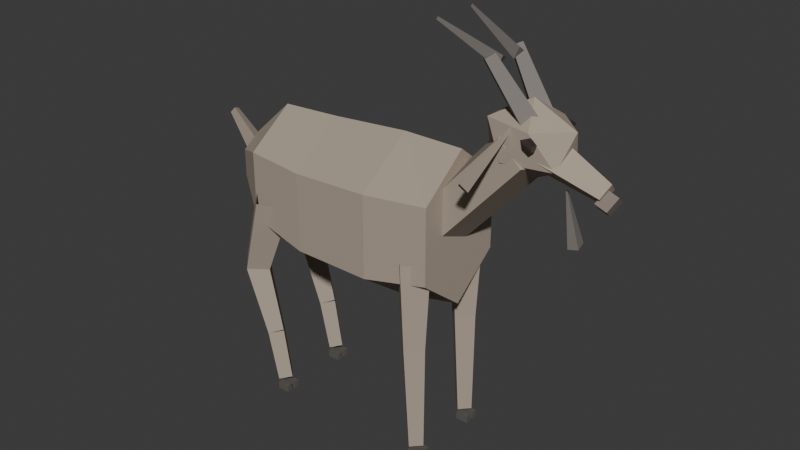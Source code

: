 # Source: Cabra.blend  (saved by Blender 5.2.45; exported with 4.5.12 LTS)
import bpy
from mathutils import Matrix  # noqa: F401  (used for matrix-valued properties, if any)

bpy.ops.wm.read_factory_settings(use_empty=True)
scene = bpy.context.scene
scene.name = 'Scene'

# ---- collections
col_collection = bpy.data.collections.new('Collection'); scene.collection.children.link(col_collection)

# ---- materials (node trees are filled in below, after node groups)
mat_mat_cabrapardo = bpy.data.materials.new('Mat_CabraPardo')
mat_mat_cabracasco = bpy.data.materials.new('Mat_CabraCasco')
mat_mat_cabramorro = bpy.data.materials.new('Mat_CabraMorro')
mat_mat_cabracuerno = bpy.data.materials.new('Mat_CabraCuerno')
mat_mat_cabraojonegro = bpy.data.materials.new('Mat_CabraOjoNegro')

# ---- material node trees
mat_mat_cabrapardo.use_nodes = True; mat_mat_cabrapardo.node_tree.nodes.clear()
_N = mat_mat_cabrapardo.node_tree.nodes; _L = mat_mat_cabrapardo.node_tree.links
n0 = _N.new('ShaderNodeBsdfPrincipled'); n0.name = 'Principled BSDF'; n0.location = (-200, 100)
n0.inputs[0].default_value = (0.42, 0.35, 0.28, 1.0)
n0.inputs[2].default_value = 0.9
n0.inputs[10].default_value = 0.005
n0.inputs[13].default_value = 0.2
n1 = _N.new('ShaderNodeOutputMaterial'); n1.name = 'Material Output'; n1.location = (200, 100)
_L.new(n0.outputs[0], n1.inputs[0])
n1.is_active_output = True
mat_mat_cabracasco.use_nodes = True; mat_mat_cabracasco.node_tree.nodes.clear()
_N = mat_mat_cabracasco.node_tree.nodes; _L = mat_mat_cabracasco.node_tree.links
n0 = _N.new('ShaderNodeBsdfPrincipled'); n0.name = 'Principled BSDF'; n0.location = (-200, 100)
n0.inputs[0].default_value = (0.12, 0.11, 0.1, 1.0)
n0.inputs[2].default_value = 0.8
n0.inputs[10].default_value = 0.005
n0.inputs[13].default_value = 0.2
n1 = _N.new('ShaderNodeOutputMaterial'); n1.name = 'Material Output'; n1.location = (200, 100)
_L.new(n0.outputs[0], n1.inputs[0])
n1.is_active_output = True
mat_mat_cabramorro.use_nodes = True; mat_mat_cabramorro.node_tree.nodes.clear()
_N = mat_mat_cabramorro.node_tree.nodes; _L = mat_mat_cabramorro.node_tree.links
n0 = _N.new('ShaderNodeBsdfPrincipled'); n0.name = 'Principled BSDF'; n0.location = (-200, 100)
n0.inputs[0].default_value = (0.25, 0.2, 0.18, 1.0)
n0.inputs[2].default_value = 0.85
n0.inputs[10].default_value = 0.005
n0.inputs[13].default_value = 0.2
n1 = _N.new('ShaderNodeOutputMaterial'); n1.name = 'Material Output'; n1.location = (200, 100)
_L.new(n0.outputs[0], n1.inputs[0])
n1.is_active_output = True
mat_mat_cabracuerno.use_nodes = True; mat_mat_cabracuerno.node_tree.nodes.clear()
_N = mat_mat_cabracuerno.node_tree.nodes; _L = mat_mat_cabracuerno.node_tree.links
n0 = _N.new('ShaderNodeBsdfPrincipled'); n0.name = 'Principled BSDF'; n0.location = (-200, 100)
n0.inputs[0].default_value = (0.22, 0.2, 0.18, 1.0)
n0.inputs[2].default_value = 0.75
n0.inputs[10].default_value = 0.005
n0.inputs[13].default_value = 0.2
n1 = _N.new('ShaderNodeOutputMaterial'); n1.name = 'Material Output'; n1.location = (200, 100)
_L.new(n0.outputs[0], n1.inputs[0])
n1.is_active_output = True
mat_mat_cabraojonegro.use_nodes = True; mat_mat_cabraojonegro.node_tree.nodes.clear()
_N = mat_mat_cabraojonegro.node_tree.nodes; _L = mat_mat_cabraojonegro.node_tree.links
n0 = _N.new('ShaderNodeBsdfPrincipled'); n0.name = 'Principled BSDF'; n0.location = (-200, 100)
n0.inputs[0].default_value = (0.04, 0.03, 0.03, 1.0)
n0.inputs[2].default_value = 0.15
n0.inputs[10].default_value = 0.005
n0.inputs[13].default_value = 0.85
n1 = _N.new('ShaderNodeOutputMaterial'); n1.name = 'Material Output'; n1.location = (200, 100)
_L.new(n0.outputs[0], n1.inputs[0])
n1.is_active_output = True

# ---- world
world_world = bpy.data.worlds.new('World'); scene.world = world_world
world_world.use_nodes = True; world_world.node_tree.nodes.clear()
_N = world_world.node_tree.nodes; _L = world_world.node_tree.links
n0 = _N.new('ShaderNodeOutputWorld'); n0.name = 'World Output'; n0.location = (200, 100)
n1 = _N.new('ShaderNodeBackground'); n1.name = 'Background'; n1.location = (-200, 100)
n1.inputs[0].default_value = (0.05088, 0.05088, 0.05088, 1.0)
_L.new(n1.outputs[0], n0.inputs[0])
n0.is_active_output = True
world_world.color = (0.05088, 0.05088, 0.05088)
world_world.sun_shadow_jitter_overblur = 0.0

# ---- meshes
me_mesh_cuerpocabra = bpy.data.meshes.new('Mesh_CuerpoCabra')
me_mesh_cuerpocabra.from_pydata([(0.3, 0.0, 0.9), (0.3, 0.1386, 0.79), (0.3, 0.1386, 0.57), (0.3, 1.959e-17, 0.46), (0.3, -0.1386, 0.57), (0.3, -0.1386, 0.79), (0.12, 0.0, 0.9), (0.12, 0.1645, 0.78), (0.12, 0.1645, 0.54), (0.12, 2.327e-17, 0.42), (0.12, -0.1645, 0.54), (0.12, -0.1645, 0.78), (-0.12, 0.0, 0.88), (-0.12, 0.1559, 0.765), (-0.12, 0.1559, 0.535), (-0.12, 2.204e-17, 0.42), (-0.12, -0.1559, 0.535), (-0.12, -0.1559, 0.765), (-0.3, 0.0, 0.87), (-0.3, 0.1386, 0.77), (-0.3, 0.1386, 0.57), (-0.3, 1.959e-17, 0.47), (-0.3, -0.1386, 0.57), (-0.3, -0.1386, 0.77), (-0.42, 0.0, 0.76), (-0.42, 0.06062, 0.72), (-0.42, 0.06062, 0.64), (-0.42, 8.573e-18, 0.6), (-0.42, -0.06062, 0.64), (-0.42, -0.06062, 0.72), (0.24, 0.055, 0.62), (0.24, 0.07, 0.36), (0.185, 0.11, 0.62), (0.2, 0.11, 0.36), (0.24, 0.165, 0.62), (0.24, 0.15, 0.36), (0.295, 0.11, 0.62), (0.28, 0.11, 0.36), (0.24, 0.07, 0.36), (0.25, 0.082, 0.05), (0.2, 0.11, 0.3587), (0.222, 0.11, 0.0491), (0.24, 0.15, 0.36), (0.25, 0.138, 0.05), (0.28, 0.11, 0.3613), (0.278, 0.11, 0.0509), (0.24, -0.165, 0.62), (0.24, -0.15, 0.36), (0.185, -0.11, 0.62), (0.2, -0.11, 0.36), (0.24, -0.055, 0.62), (0.24, -0.07, 0.36), (0.295, -0.11, 0.62), (0.28, -0.11, 0.36), (0.24, -0.15, 0.36), (0.25, -0.138, 0.05), (0.2, -0.11, 0.3587), (0.222, -0.11, 0.0491), (0.24, -0.07, 0.36), (0.25, -0.082, 0.05), (0.28, -0.11, 0.3613), (0.278, -0.11, 0.0509), (-0.26, 0.045, 0.64), (-0.34, 0.065, 0.4), (-0.3217, 0.11, 0.6606), (-0.3827, 0.11, 0.4142), (-0.26, 0.175, 0.64), (-0.34, 0.155, 0.4), (-0.1983, 0.11, 0.6194), (-0.2973, 0.11, 0.3858), (-0.34, 0.065, 0.4), (-0.28, 0.078, 0.2), (-0.3831, 0.11, 0.3871), (-0.3107, 0.11, 0.1908), (-0.34, 0.155, 0.4), (-0.28, 0.142, 0.2), (-0.2969, 0.11, 0.4129), (-0.2493, 0.11, 0.2092), (-0.28, 0.078, 0.2), (-0.25, 0.082, 0.05), (-0.3114, 0.11, 0.1937), (-0.2775, 0.11, 0.04451), (-0.28, 0.142, 0.2), (-0.25, 0.138, 0.05), (-0.2486, 0.11, 0.2063), (-0.2225, 0.11, 0.05549), (-0.26, -0.175, 0.64), (-0.34, -0.155, 0.4), (-0.3217, -0.11, 0.6606), (-0.3827, -0.11, 0.4142), (-0.26, -0.045, 0.64), (-0.34, -0.065, 0.4), (-0.1983, -0.11, 0.6194), (-0.2973, -0.11, 0.3858), (-0.34, -0.155, 0.4), (-0.28, -0.142, 0.2), (-0.3831, -0.11, 0.3871), (-0.3107, -0.11, 0.1908), (-0.34, -0.065, 0.4), (-0.28, -0.078, 0.2), (-0.2969, -0.11, 0.4129), (-0.2493, -0.11, 0.2092), (-0.28, -0.142, 0.2), (-0.25, -0.138, 0.05), (-0.3114, -0.11, 0.1937), (-0.2775, -0.11, 0.04451), (-0.28, -0.078, 0.2), (-0.25, -0.082, 0.05), (-0.2486, -0.11, 0.2063), (-0.2225, -0.11, 0.05549), (-0.42, 0.035, 0.7), (-0.52, 0.015, 0.8), (-0.4414, -0.0175, 0.6786), (-0.5292, -0.0075, 0.7908), (-0.3986, -0.0175, 0.7214), (-0.5108, -0.0075, 0.8092), (0.241, 0.116, 0.011), (0.241, 0.116, 0.033), (0.241, 0.132, 0.011), (0.241, 0.132, 0.033), (0.279, 0.116, 0.011), (0.279, 0.116, 0.033), (0.279, 0.132, 0.011), (0.279, 0.132, 0.033), (0.241, 0.088, 0.011), (0.241, 0.088, 0.033), (0.241, 0.104, 0.011), (0.241, 0.104, 0.033), (0.279, 0.088, 0.011), (0.279, 0.088, 0.033), (0.279, 0.104, 0.011), (0.279, 0.104, 0.033), (0.241, -0.104, 0.011), (0.241, -0.104, 0.033), (0.241, -0.088, 0.011), (0.241, -0.088, 0.033), (0.279, -0.104, 0.011), (0.279, -0.104, 0.033), (0.279, -0.088, 0.011), (0.279, -0.088, 0.033), (0.241, -0.132, 0.011), (0.241, -0.132, 0.033), (0.241, -0.116, 0.011), (0.241, -0.116, 0.033), (0.279, -0.132, 0.011), (0.279, -0.132, 0.033), (0.279, -0.116, 0.011), (0.279, -0.116, 0.033), (-0.259, 0.116, 0.011), (-0.259, 0.116, 0.033), (-0.259, 0.132, 0.011), (-0.259, 0.132, 0.033), (-0.221, 0.116, 0.011), (-0.221, 0.116, 0.033), (-0.221, 0.132, 0.011), (-0.221, 0.132, 0.033), (-0.259, 0.088, 0.011), (-0.259, 0.088, 0.033), (-0.259, 0.104, 0.011), (-0.259, 0.104, 0.033), (-0.221, 0.088, 0.011), (-0.221, 0.088, 0.033), (-0.221, 0.104, 0.011), (-0.221, 0.104, 0.033), (-0.259, -0.104, 0.011), (-0.259, -0.104, 0.033), (-0.259, -0.088, 0.011), (-0.259, -0.088, 0.033), (-0.221, -0.104, 0.011), (-0.221, -0.104, 0.033), (-0.221, -0.088, 0.011), (-0.221, -0.088, 0.033), (-0.259, -0.132, 0.011), (-0.259, -0.132, 0.033), (-0.259, -0.116, 0.011), (-0.259, -0.116, 0.033), (-0.221, -0.132, 0.011), (-0.221, -0.132, 0.033), (-0.221, -0.116, 0.011), (-0.221, -0.116, 0.033), (0.2329, 0.09, 0.6788), (0.4871, 0.09, 0.9612), (0.2859, 0.02781, 0.6311), (0.5401, 0.02781, 0.9135), (0.2656, -0.07281, 0.6493), (0.5199, -0.07281, 0.9317), (0.2001, -0.07281, 0.7083), (0.4544, -0.07281, 0.9907), (0.1799, 0.02781, 0.7265), (0.4341, 0.02781, 1.009), (0.5, 0.0, 0.878), (0.5955, -0.04731, 0.9344), (0.4635, -0.07656, 0.9344), (0.3819, 0.0, 0.9344), (0.4635, 0.07656, 0.9344), (0.5955, 0.04731, 0.9344), (0.5365, -0.07656, 1.026), (0.4045, -0.04731, 1.026), (0.4045, 0.04731, 1.026), (0.5365, 0.07656, 1.026), (0.6181, 0.0, 1.026), (0.5, 0.0, 1.082), (0.5354, 0.06375, 0.9608), (0.7046, 0.034, 0.8992), (0.5162, 0.0, 0.9079), (0.6943, 0.0, 0.871), (0.5354, -0.06375, 0.9608), (0.7046, -0.034, 0.8992), (0.5547, 0.0, 1.014), (0.7148, 0.0, 0.9274), (0.6936, 0.035, 0.886), (0.7264, 0.035, 0.874), (0.684, 0.0, 0.8597), (0.7169, 0.0, 0.8477), (0.6936, -0.035, 0.886), (0.7264, -0.035, 0.874), (0.7031, 0.0, 0.9123), (0.736, 0.0, 0.9003), (0.6381, 0.0315, 0.7424), (0.6019, 0.0045, 0.8776), (0.6528, -0.01575, 0.7463), (0.604, -0.00225, 0.8782), (0.6235, -0.01575, 0.7385), (0.5998, -0.00225, 0.8771), (0.5381, 0.08371, 1.016), (0.5419, 0.07229, 1.016), (0.56, 0.09082, 1.005), (0.5637, 0.07941, 1.005), (0.5517, 0.0881, 0.9867), (0.5554, 0.07669, 0.9867), (0.5246, 0.07931, 0.9867), (0.5283, 0.0679, 0.9867), (0.5163, 0.07659, 1.005), (0.52, 0.06518, 1.005), (0.5419, -0.07229, 1.016), (0.5381, -0.08371, 1.016), (0.5637, -0.07941, 1.005), (0.56, -0.09082, 1.005), (0.5554, -0.07669, 0.9867), (0.5517, -0.0881, 0.9867), (0.5283, -0.0679, 0.9867), (0.5246, -0.07931, 0.9867), (0.52, -0.06518, 1.005), (0.5163, -0.07659, 1.005), (0.4482, 0.2081, 0.9237), (0.4818, 0.06215, 1.027), (0.4546, 0.1826, 0.8948), (0.4835, 0.05536, 1.019), (0.4325, 0.1572, 0.8753), (0.4776, 0.04857, 1.014), (0.4261, 0.1826, 0.9041), (0.4759, 0.05536, 1.022), (0.4325, -0.1572, 0.8753), (0.4776, -0.04857, 1.014), (0.4546, -0.1826, 0.8948), (0.4835, -0.05536, 1.019), (0.4482, -0.2081, 0.9237), (0.4818, -0.06215, 1.027), (0.4261, -0.1826, 0.9041), (0.4759, -0.05536, 1.022), (0.5137, 0.06116, 1.023), (0.4105, 0.07433, 1.171), (0.5373, 0.02947, 1.045), (0.4253, 0.05453, 1.184), (0.5086, -0.002214, 1.031), (0.4073, 0.03472, 1.175), (0.4849, 0.02947, 1.009), (0.3925, 0.05453, 1.162), (0.4335, 0.05447, 1.161), (0.2705, 0.07095, 1.237), (0.4361, 0.02492, 1.179), (0.2711, 0.06357, 1.242), (0.4214, 0.02492, 1.148), (0.2674, 0.06357, 1.234), (0.5086, 0.002214, 1.031), (0.4073, -0.03472, 1.175), (0.5373, -0.02947, 1.045), (0.4253, -0.05453, 1.184), (0.5137, -0.06116, 1.023), (0.4105, -0.07433, 1.171), (0.4849, -0.02947, 1.009), (0.3925, -0.05453, 1.162), (0.4272, -0.01508, 1.164), (0.2689, -0.0611, 1.238), (0.4392, -0.04462, 1.178), (0.2719, -0.06849, 1.241), (0.4246, -0.04462, 1.146), (0.2682, -0.06849, 1.233)], [], [(0, 1, 7, 6), (1, 2, 8, 7), (2, 3, 9, 8), (3, 4, 10, 9), (4, 5, 11, 10), (5, 0, 6, 11), (6, 7, 13, 12), (7, 8, 14, 13), (8, 9, 15, 14), (9, 10, 16, 15), (10, 11, 17, 16), (11, 6, 12, 17), (12, 13, 19, 18), (13, 14, 20, 19), (14, 15, 21, 20), (15, 16, 22, 21), (16, 17, 23, 22), (17, 12, 18, 23), (18, 19, 25, 24), (19, 20, 26, 25), (20, 21, 27, 26), (21, 22, 28, 27), (22, 23, 29, 28), (23, 18, 24, 29), (0, 1, 2, 3, 4, 5), (24, 25, 26, 27, 28, 29), (30, 32, 33, 31), (32, 34, 35, 33), (34, 36, 37, 35), (36, 30, 31, 37), (38, 40, 41, 39), (40, 42, 43, 41), (42, 44, 45, 43), (44, 38, 39, 45), (46, 48, 49, 47), (48, 50, 51, 49), (50, 52, 53, 51), (52, 46, 47, 53), (54, 56, 57, 55), (56, 58, 59, 57), (58, 60, 61, 59), (60, 54, 55, 61), (62, 64, 65, 63), (64, 66, 67, 65), (66, 68, 69, 67), (68, 62, 63, 69), (70, 72, 73, 71), (72, 74, 75, 73), (74, 76, 77, 75), (76, 70, 71, 77), (78, 80, 81, 79), (80, 82, 83, 81), (82, 84, 85, 83), (84, 78, 79, 85), (86, 88, 89, 87), (88, 90, 91, 89), (90, 92, 93, 91), (92, 86, 87, 93), (94, 96, 97, 95), (96, 98, 99, 97), (98, 100, 101, 99), (100, 94, 95, 101), (102, 104, 105, 103), (104, 106, 107, 105), (106, 108, 109, 107), (108, 102, 103, 109), (110, 112, 113, 111), (112, 114, 115, 113), (114, 110, 111, 115), (116, 117, 119, 118), (118, 119, 123, 122), (122, 123, 121, 120), (120, 121, 117, 116), (118, 122, 120, 116), (123, 119, 117, 121), (124, 125, 127, 126), (126, 127, 131, 130), (130, 131, 129, 128), (128, 129, 125, 124), (126, 130, 128, 124), (131, 127, 125, 129), (132, 133, 135, 134), (134, 135, 139, 138), (138, 139, 137, 136), (136, 137, 133, 132), (134, 138, 136, 132), (139, 135, 133, 137), (140, 141, 143, 142), (142, 143, 147, 146), (146, 147, 145, 144), (144, 145, 141, 140), (142, 146, 144, 140), (147, 143, 141, 145), (148, 149, 151, 150), (150, 151, 155, 154), (154, 155, 153, 152), (152, 153, 149, 148), (150, 154, 152, 148), (155, 151, 149, 153), (156, 157, 159, 158), (158, 159, 163, 162), (162, 163, 161, 160), (160, 161, 157, 156), (158, 162, 160, 156), (163, 159, 157, 161), (164, 165, 167, 166), (166, 167, 171, 170), (170, 171, 169, 168), (168, 169, 165, 164), (166, 170, 168, 164), (171, 167, 165, 169), (172, 173, 175, 174), (174, 175, 179, 178), (178, 179, 177, 176), (176, 177, 173, 172), (174, 178, 176, 172), (179, 175, 173, 177), (180, 181, 183, 182), (182, 183, 185, 184), (184, 185, 187, 186), (183, 181, 189, 187, 185), (186, 187, 189, 188), (188, 189, 181, 180), (180, 182, 184, 186, 188), (190, 191, 192), (191, 190, 195), (190, 192, 193), (190, 193, 194), (190, 194, 195), (191, 195, 200), (192, 191, 196), (193, 192, 197), (194, 193, 198), (195, 194, 199), (191, 200, 196), (192, 196, 197), (193, 197, 198), (194, 198, 199), (195, 199, 200), (196, 200, 201), (197, 196, 201), (198, 197, 201), (199, 198, 201), (200, 199, 201), (202, 203, 205, 204), (204, 205, 207, 206), (205, 203, 209, 207), (206, 207, 209, 208), (208, 209, 203, 202), (202, 204, 206, 208), (210, 211, 213, 212), (212, 213, 215, 214), (213, 211, 217, 215), (214, 215, 217, 216), (216, 217, 211, 210), (210, 212, 214, 216), (218, 219, 221, 220), (220, 221, 223, 222), (221, 219, 223), (222, 223, 219, 218), (218, 220, 222), (224, 225, 227, 226), (226, 227, 229, 228), (228, 229, 231, 230), (227, 225, 233, 231, 229), (230, 231, 233, 232), (232, 233, 225, 224), (224, 226, 228, 230, 232), (234, 235, 237, 236), (236, 237, 239, 238), (238, 239, 241, 240), (237, 235, 243, 241, 239), (240, 241, 243, 242), (242, 243, 235, 234), (234, 236, 238, 240, 242), (244, 245, 247, 246), (246, 247, 249, 248), (247, 245, 251, 249), (248, 249, 251, 250), (250, 251, 245, 244), (244, 246, 248, 250), (252, 253, 255, 254), (254, 255, 257, 256), (255, 253, 259, 257), (256, 257, 259, 258), (258, 259, 253, 252), (252, 254, 256, 258), (260, 261, 263, 262), (262, 263, 265, 264), (263, 261, 267, 265), (264, 265, 267, 266), (266, 267, 261, 260), (260, 262, 264, 266), (268, 269, 271, 270), (270, 271, 273, 272), (271, 269, 273), (272, 273, 269, 268), (268, 270, 272), (274, 275, 277, 276), (276, 277, 279, 278), (277, 275, 281, 279), (278, 279, 281, 280), (280, 281, 275, 274), (274, 276, 278, 280), (282, 283, 285, 284), (284, 285, 287, 286), (285, 283, 287), (286, 287, 283, 282), (282, 284, 286)])
me_mesh_cuerpocabra.polygons.foreach_set('material_index', [0, 0, 0, 0, 0, 0, 0, 0, 0, 0, 0, 0, 0, 0, 0, 0, 0, 0, 0, 0, 0, 0, 0, 0, 0, 0, 0, 0, 0, 0, 0, 0, 0, 0, 0, 0, 0, 0, 0, 0, 0, 0, 0, 0, 0, 0, 0, 0, 0, 0, 0, 0, 0, 0, 0, 0, 0, 0, 0, 0, 0, 0, 0, 0, 0, 0, 0, 0, 0, 1, 1, 1, 1, 1, 1, 1, 1, 1, 1, 1, 1, 1, 1, 1, 1, 1, 1, 1, 1, 1, 1, 1, 1, 1, 1, 1, 1, 1, 1, 1, 1, 1, 1, 1, 1, 1, 1, 1, 1, 1, 1, 1, 1, 1, 1, 1, 1, 0, 0, 0, 0, 0, 0, 0, 0, 0, 0, 0, 0, 0, 0, 0, 0, 0, 0, 0, 0, 0, 0, 0, 0, 0, 0, 0, 0, 0, 0, 0, 0, 0, 2, 2, 2, 2, 2, 2, 3, 3, 3, 3, 3, 4, 4, 4, 4, 4, 4, 4, 4, 4, 4, 4, 4, 4, 4, 0, 0, 0, 0, 0, 0, 0, 0, 0, 0, 0, 0, 3, 3, 3, 3, 3, 3, 3, 3, 3, 3, 3, 3, 3, 3, 3, 3, 3, 3, 3, 3, 3, 3])
_uv = me_mesh_cuerpocabra.uv_layers.new(name='UVMap')
_uv.uv.foreach_set('vector', [0.0, 0.0, 0.0, 0.0, 0.0, 0.0, 0.0, 0.0, 0.0, 0.0, 0.0, 0.0, 0.0, 0.0, 0.0, 0.0, 0.0, 0.0, 0.0, 0.0, 0.0, 0.0, 0.0, 0.0, 0.0, 0.0, 0.0, 0.0, 0.0, 0.0, 0.0, 0.0, 0.0, 0.0, 0.0, 0.0, 0.0, 0.0, 0.0, 0.0, 0.0, 0.0, 0.0, 0.0, 0.0, 0.0, 0.0, 0.0, 0.0, 0.0, 0.0, 0.0, 0.0, 0.0, 0.0, 0.0, 0.0, 0.0, 0.0, 0.0, 0.0, 0.0, 0.0, 0.0, 0.0, 0.0, 0.0, 0.0, 0.0, 0.0, 0.0, 0.0, 0.0, 0.0, 0.0, 0.0, 0.0, 0.0, 0.0, 0.0, 0.0, 0.0, 0.0, 0.0, 0.0, 0.0, 0.0, 0.0, 0.0, 0.0, 0.0, 0.0, 0.0, 0.0, 0.0, 0.0, 0.0, 0.0, 0.0, 0.0, 0.0, 0.0, 0.0, 0.0, 0.0, 0.0, 0.0, 0.0, 0.0, 0.0, 0.0, 0.0, 0.0, 0.0, 0.0, 0.0, 0.0, 0.0, 0.0, 0.0, 0.0, 0.0, 0.0, 0.0, 0.0, 0.0, 0.0, 0.0, 0.0, 0.0, 0.0, 0.0, 0.0, 0.0, 0.0, 0.0, 0.0, 0.0, 0.0, 0.0, 0.0, 0.0, 0.0, 0.0, 0.0, 0.0, 0.0, 0.0, 0.0, 0.0, 0.0, 0.0, 0.0, 0.0, 0.0, 0.0, 0.0, 0.0, 0.0, 0.0, 0.0, 0.0, 0.0, 0.0, 0.0, 0.0, 0.0, 0.0, 0.0, 0.0, 0.0, 0.0, 0.0, 0.0, 0.0, 0.0, 0.0, 0.0, 0.0, 0.0, 0.0, 0.0, 0.0, 0.0, 0.0, 0.0, 0.0, 0.0, 0.0, 0.0, 0.0, 0.0, 0.0, 0.0, 0.0, 0.0, 0.0, 0.0, 0.0, 0.0, 0.0, 0.0, 0.0, 0.0, 0.0, 0.0, 0.0, 0.0, 0.0, 0.0, 0.0, 0.0, 0.0, 0.0, 0.0, 0.0, 0.0, 0.0, 0.0, 0.0, 0.0, 0.0, 0.0, 0.0, 0.0, 0.0, 0.0, 0.0, 0.0, 0.0, 0.0, 0.0, 0.0, 0.0, 0.0, 0.0, 0.0, 0.0, 0.0, 0.0, 0.0, 0.0, 0.0, 0.0, 0.0, 0.0, 0.0, 0.0, 0.0, 0.0, 0.0, 0.0, 0.0, 0.0, 0.0, 0.0, 0.0, 0.0, 0.0, 0.0, 0.0, 0.0, 0.0, 0.0, 0.0, 0.0, 0.0, 0.0, 0.0, 0.0, 0.0, 0.0, 0.0, 0.0, 0.0, 0.0, 0.0, 0.0, 0.0, 0.0, 0.0, 0.0, 0.0, 0.0, 0.0, 0.0, 0.0, 0.0, 0.0, 0.0, 0.0, 0.0, 0.0, 0.0, 0.0, 0.0, 0.0, 0.0, 0.0, 0.0, 0.0, 0.0, 0.0, 0.0, 0.0, 0.0, 0.0, 0.0, 0.0, 0.0, 0.0, 0.0, 0.0, 0.0, 0.0, 0.0, 0.0, 0.0, 0.0, 0.0, 0.0, 0.0, 0.0, 0.0, 0.0, 0.0, 0.0, 0.0, 0.0, 0.0, 0.0, 0.0, 0.0, 0.0, 0.0, 0.0, 0.0, 0.0, 0.0, 0.0, 0.0, 0.0, 0.0, 0.0, 0.0, 0.0, 0.0, 0.0, 0.0, 0.0, 0.0, 0.0, 0.0, 0.0, 0.0, 0.0, 0.0, 0.0, 0.0, 0.0, 0.0, 0.0, 0.0, 0.0, 0.0, 0.0, 0.0, 0.0, 0.0, 0.0, 0.0, 0.0, 0.0, 0.0, 0.0, 0.0, 0.0, 0.0, 0.0, 0.0, 0.0, 0.0, 0.0, 0.0, 0.0, 0.0, 0.0, 0.0, 0.0, 0.0, 0.0, 0.0, 0.0, 0.0, 0.0, 0.0, 0.0, 0.0, 0.0, 0.0, 0.0, 0.0, 0.0, 0.0, 0.0, 0.0, 0.0, 0.0, 0.0, 0.0, 0.0, 0.0, 0.0, 0.0, 0.0, 0.0, 0.0, 0.0, 0.0, 0.0, 0.0, 0.0, 0.0, 0.0, 0.0, 0.0, 0.0, 0.0, 0.0, 0.0, 0.0, 0.0, 0.0, 0.0, 0.0, 0.0, 0.0, 0.0, 0.0, 0.0, 0.0, 0.0, 0.0, 0.0, 0.0, 0.0, 0.0, 0.0, 0.0, 0.0, 0.0, 0.0, 0.0, 0.0, 0.0, 0.0, 0.0, 0.0, 0.0, 0.0, 0.0, 0.0, 0.0, 0.0, 0.0, 0.0, 0.0, 0.0, 0.0, 0.0, 0.0, 0.0, 0.0, 0.0, 0.0, 0.0, 0.0, 0.0, 0.0, 0.0, 0.0, 0.0, 0.0, 0.0, 0.0, 0.0, 0.0, 0.0, 0.0, 0.0, 0.0, 0.0, 0.0, 0.0, 0.0, 0.0, 0.0, 0.0, 0.0, 0.0, 0.0, 0.0, 0.0, 0.0, 0.0, 0.0, 0.0, 0.0, 0.0, 0.0, 0.0, 0.0, 0.0, 0.0, 0.0, 0.0, 0.0, 0.0, 0.0, 0.0, 0.0, 0.0, 0.0, 0.0, 0.0, 0.0, 0.0, 0.0, 0.0, 0.0, 0.0, 0.0, 0.0, 0.0, 0.0, 0.0, 0.0, 0.0, 0.0, 0.0, 0.0, 0.0, 0.0, 0.0, 0.0, 0.0, 0.0, 0.0, 0.0, 0.0, 0.0, 0.0, 0.0, 0.0, 0.0, 0.0, 0.0, 0.0, 0.0, 0.0, 0.375, 0.0, 0.625, 0.0, 0.625, 0.25, 0.375, 0.25, 0.375, 0.25, 0.625, 0.25, 0.625, 0.5, 0.375, 0.5, 0.375, 0.5, 0.625, 0.5, 0.625, 0.75, 0.375, 0.75, 0.375, 0.75, 0.625, 0.75, 0.625, 1.0, 0.375, 1.0, 0.125, 0.5, 0.375, 0.5, 0.375, 0.75, 0.125, 0.75, 0.625, 0.5, 0.875, 0.5, 0.875, 0.75, 0.625, 0.75, 0.375, 0.0, 0.625, 0.0, 0.625, 0.25, 0.375, 0.25, 0.375, 0.25, 0.625, 0.25, 0.625, 0.5, 0.375, 0.5, 0.375, 0.5, 0.625, 0.5, 0.625, 0.75, 0.375, 0.75, 0.375, 0.75, 0.625, 0.75, 0.625, 1.0, 0.375, 1.0, 0.125, 0.5, 0.375, 0.5, 0.375, 0.75, 0.125, 0.75, 0.625, 0.5, 0.875, 0.5, 0.875, 0.75, 0.625, 0.75, 0.375, 0.0, 0.625, 0.0, 0.625, 0.25, 0.375, 0.25, 0.375, 0.25, 0.625, 0.25, 0.625, 0.5, 0.375, 0.5, 0.375, 0.5, 0.625, 0.5, 0.625, 0.75, 0.375, 0.75, 0.375, 0.75, 0.625, 0.75, 0.625, 1.0, 0.375, 1.0, 0.125, 0.5, 0.375, 0.5, 0.375, 0.75, 0.125, 0.75, 0.625, 0.5, 0.875, 0.5, 0.875, 0.75, 0.625, 0.75, 0.375, 0.0, 0.625, 0.0, 0.625, 0.25, 0.375, 0.25, 0.375, 0.25, 0.625, 0.25, 0.625, 0.5, 0.375, 0.5, 0.375, 0.5, 0.625, 0.5, 0.625, 0.75, 0.375, 0.75, 0.375, 0.75, 0.625, 0.75, 0.625, 1.0, 0.375, 1.0, 0.125, 0.5, 0.375, 0.5, 0.375, 0.75, 0.125, 0.75, 0.625, 0.5, 0.875, 0.5, 0.875, 0.75, 0.625, 0.75, 0.375, 0.0, 0.625, 0.0, 0.625, 0.25, 0.375, 0.25, 0.375, 0.25, 0.625, 0.25, 0.625, 0.5, 0.375, 0.5, 0.375, 0.5, 0.625, 0.5, 0.625, 0.75, 0.375, 0.75, 0.375, 0.75, 0.625, 0.75, 0.625, 1.0, 0.375, 1.0, 0.125, 0.5, 0.375, 0.5, 0.375, 0.75, 0.125, 0.75, 0.625, 0.5, 0.875, 0.5, 0.875, 0.75, 0.625, 0.75, 0.375, 0.0, 0.625, 0.0, 0.625, 0.25, 0.375, 0.25, 0.375, 0.25, 0.625, 0.25, 0.625, 0.5, 0.375, 0.5, 0.375, 0.5, 0.625, 0.5, 0.625, 0.75, 0.375, 0.75, 0.375, 0.75, 0.625, 0.75, 0.625, 1.0, 0.375, 1.0, 0.125, 0.5, 0.375, 0.5, 0.375, 0.75, 0.125, 0.75, 0.625, 0.5, 0.875, 0.5, 0.875, 0.75, 0.625, 0.75, 0.375, 0.0, 0.625, 0.0, 0.625, 0.25, 0.375, 0.25, 0.375, 0.25, 0.625, 0.25, 0.625, 0.5, 0.375, 0.5, 0.375, 0.5, 0.625, 0.5, 0.625, 0.75, 0.375, 0.75, 0.375, 0.75, 0.625, 0.75, 0.625, 1.0, 0.375, 1.0, 0.125, 0.5, 0.375, 0.5, 0.375, 0.75, 0.125, 0.75, 0.625, 0.5, 0.875, 0.5, 0.875, 0.75, 0.625, 0.75, 0.375, 0.0, 0.625, 0.0, 0.625, 0.25, 0.375, 0.25, 0.375, 0.25, 0.625, 0.25, 0.625, 0.5, 0.375, 0.5, 0.375, 0.5, 0.625, 0.5, 0.625, 0.75, 0.375, 0.75, 0.375, 0.75, 0.625, 0.75, 0.625, 1.0, 0.375, 1.0, 0.125, 0.5, 0.375, 0.5, 0.375, 0.75, 0.125, 0.75, 0.625, 0.5, 0.875, 0.5, 0.875, 0.75, 0.625, 0.75, 1.0, 0.5, 1.0, 1.0, 0.8, 1.0, 0.8, 0.5, 0.8, 0.5, 0.8, 1.0, 0.6, 1.0, 0.6, 0.5, 0.6, 0.5, 0.6, 1.0, 0.4, 1.0, 0.4, 0.5, 0.4783, 0.3242, 0.25, 0.49, 0.02175, 0.3242, 0.1089, 0.05584, 0.3911, 0.05584, 0.4, 0.5, 0.4, 1.0, 0.2, 1.0, 0.2, 0.5, 0.2, 0.5, 0.2, 1.0, 2.98e-08, 1.0, 2.98e-08, 0.5, 0.75, 0.49, 0.9783, 0.3242, 0.8911, 0.05584, 0.6089, 0.05584, 0.5217, 0.3242, 0.1818, 0.0, 0.2727, 0.1575, 0.09091, 0.1575, 0.2727, 0.1575, 0.3636, 0.0, 0.4545, 0.1575, 0.9091, 0.0, 1.0, 0.1575, 0.8182, 0.1575, 0.7273, 0.0, 0.8182, 0.1575, 0.6364, 0.1575, 0.5455, 0.0, 0.6364, 0.1575, 0.4545, 0.1575, 0.2727, 0.1575, 0.4545, 0.1575, 0.3636, 0.3149, 0.09091, 0.1575, 0.2727, 0.1575, 0.1818, 0.3149, 0.8182, 0.1575, 1.0, 0.1575, 0.9091, 0.3149, 0.6364, 0.1575, 0.8182, 0.1575, 0.7273, 0.3149, 0.4545, 0.1575, 0.6364, 0.1575, 0.5455, 0.3149, 0.2727, 0.1575, 0.3636, 0.3149, 0.1818, 0.3149, 0.09091, 0.1575, 0.1818, 0.3149, 0.0, 0.3149, 0.8182, 0.1575, 0.9091, 0.3149, 0.7273, 0.3149, 0.6364, 0.1575, 0.7273, 0.3149, 0.5455, 0.3149, 0.4545, 0.1575, 0.5455, 0.3149, 0.3636, 0.3149, 0.1818, 0.3149, 0.3636, 0.3149, 0.2727, 0.4724, 0.0, 0.3149, 0.1818, 0.3149, 0.09091, 0.4724, 0.7273, 0.3149, 0.9091, 0.3149, 0.8182, 0.4724, 0.5455, 0.3149, 0.7273, 0.3149, 0.6364, 0.4724, 0.3636, 0.3149, 0.5455, 0.3149, 0.4545, 0.4724, 1.0, 0.5, 1.0, 1.0, 0.75, 1.0, 0.75, 0.5, 0.75, 0.5, 0.75, 1.0, 0.5, 1.0, 0.5, 0.5, 0.49, 0.25, 0.25, 0.49, 0.01, 0.25, 0.25, 0.01, 0.5, 0.5, 0.5, 1.0, 0.25, 1.0, 0.25, 0.5, 0.25, 0.5, 0.25, 1.0, 0.0, 1.0, 0.0, 0.5, 0.75, 0.49, 0.99, 0.25, 0.75, 0.01, 0.51, 0.25, 1.0, 0.5, 1.0, 1.0, 0.75, 1.0, 0.75, 0.5, 0.75, 0.5, 0.75, 1.0, 0.5, 1.0, 0.5, 0.5, 0.49, 0.25, 0.25, 0.49, 0.01, 0.25, 0.25, 0.01, 0.5, 0.5, 0.5, 1.0, 0.25, 1.0, 0.25, 0.5, 0.25, 0.5, 0.25, 1.0, 0.0, 1.0, 0.0, 0.5, 0.75, 0.49, 0.99, 0.25, 0.75, 0.01, 0.51, 0.25, 1.0, 0.5, 1.0, 1.0, 0.6667, 1.0, 0.6667, 0.5, 0.6667, 0.5, 0.6667, 1.0, 0.3333, 1.0, 0.3333, 0.5, 0.4578, 0.13, 0.25, 0.49, 0.04215, 0.13, 0.3333, 0.5, 0.3333, 1.0, -5.96e-08, 1.0, -5.96e-08, 0.5, 0.75, 0.49, 0.9578, 0.13, 0.5422, 0.13, 1.0, 0.5, 1.0, 1.0, 0.8, 1.0, 0.8, 0.5, 0.8, 0.5, 0.8, 1.0, 0.6, 1.0, 0.6, 0.5, 0.6, 0.5, 0.6, 1.0, 0.4, 1.0, 0.4, 0.5, 0.4783, 0.3242, 0.25, 0.49, 0.02175, 0.3242, 0.1089, 0.05584, 0.3911, 0.05584, 0.4, 0.5, 0.4, 1.0, 0.2, 1.0, 0.2, 0.5, 0.2, 0.5, 0.2, 1.0, 2.98e-08, 1.0, 2.98e-08, 0.5, 0.75, 0.49, 0.9783, 0.3242, 0.8911, 0.05584, 0.6089, 0.05584, 0.5217, 0.3242, 1.0, 0.5, 1.0, 1.0, 0.8, 1.0, 0.8, 0.5, 0.8, 0.5, 0.8, 1.0, 0.6, 1.0, 0.6, 0.5, 0.6, 0.5, 0.6, 1.0, 0.4, 1.0, 0.4, 0.5, 0.4783, 0.3242, 0.25, 0.49, 0.02175, 0.3242, 0.1089, 0.05584, 0.3911, 0.05584, 0.4, 0.5, 0.4, 1.0, 0.2, 1.0, 0.2, 0.5, 0.2, 0.5, 0.2, 1.0, 2.98e-08, 1.0, 2.98e-08, 0.5, 0.75, 0.49, 0.9783, 0.3242, 0.8911, 0.05584, 0.6089, 0.05584, 0.5217, 0.3242, 1.0, 0.5, 1.0, 1.0, 0.75, 1.0, 0.75, 0.5, 0.75, 0.5, 0.75, 1.0, 0.5, 1.0, 0.5, 0.5, 0.49, 0.25, 0.25, 0.49, 0.01, 0.25, 0.25, 0.01, 0.5, 0.5, 0.5, 1.0, 0.25, 1.0, 0.25, 0.5, 0.25, 0.5, 0.25, 1.0, 0.0, 1.0, 0.0, 0.5, 0.75, 0.49, 0.99, 0.25, 0.75, 0.01, 0.51, 0.25, 1.0, 0.5, 1.0, 1.0, 0.75, 1.0, 0.75, 0.5, 0.75, 0.5, 0.75, 1.0, 0.5, 1.0, 0.5, 0.5, 0.49, 0.25, 0.25, 0.49, 0.01, 0.25, 0.25, 0.01, 0.5, 0.5, 0.5, 1.0, 0.25, 1.0, 0.25, 0.5, 0.25, 0.5, 0.25, 1.0, 0.0, 1.0, 0.0, 0.5, 0.75, 0.49, 0.99, 0.25, 0.75, 0.01, 0.51, 0.25, 1.0, 0.5, 1.0, 1.0, 0.75, 1.0, 0.75, 0.5, 0.75, 0.5, 0.75, 1.0, 0.5, 1.0, 0.5, 0.5, 0.49, 0.25, 0.25, 0.49, 0.01, 0.25, 0.25, 0.01, 0.5, 0.5, 0.5, 1.0, 0.25, 1.0, 0.25, 0.5, 0.25, 0.5, 0.25, 1.0, 0.0, 1.0, 0.0, 0.5, 0.75, 0.49, 0.99, 0.25, 0.75, 0.01, 0.51, 0.25, 1.0, 0.5, 1.0, 1.0, 0.6667, 1.0, 0.6667, 0.5, 0.6667, 0.5, 0.6667, 1.0, 0.3333, 1.0, 0.3333, 0.5, 0.4578, 0.13, 0.25, 0.49, 0.04215, 0.13, 0.3333, 0.5, 0.3333, 1.0, -5.96e-08, 1.0, -5.96e-08, 0.5, 0.75, 0.49, 0.9578, 0.13, 0.5422, 0.13, 1.0, 0.5, 1.0, 1.0, 0.75, 1.0, 0.75, 0.5, 0.75, 0.5, 0.75, 1.0, 0.5, 1.0, 0.5, 0.5, 0.49, 0.25, 0.25, 0.49, 0.01, 0.25, 0.25, 0.01, 0.5, 0.5, 0.5, 1.0, 0.25, 1.0, 0.25, 0.5, 0.25, 0.5, 0.25, 1.0, 0.0, 1.0, 0.0, 0.5, 0.75, 0.49, 0.99, 0.25, 0.75, 0.01, 0.51, 0.25, 1.0, 0.5, 1.0, 1.0, 0.6667, 1.0, 0.6667, 0.5, 0.6667, 0.5, 0.6667, 1.0, 0.3333, 1.0, 0.3333, 0.5, 0.4578, 0.13, 0.25, 0.49, 0.04215, 0.13, 0.3333, 0.5, 0.3333, 1.0, -5.96e-08, 1.0, -5.96e-08, 0.5, 0.75, 0.49, 0.9578, 0.13, 0.5422, 0.13])
me_mesh_cuerpocabra.materials.append(mat_mat_cabrapardo)
me_mesh_cuerpocabra.materials.append(mat_mat_cabracasco)
me_mesh_cuerpocabra.materials.append(mat_mat_cabramorro)
me_mesh_cuerpocabra.materials.append(mat_mat_cabracuerno)
me_mesh_cuerpocabra.materials.append(mat_mat_cabraojonegro)
me_mesh_cuerpocabra.update()

# ---- objects
ob_cabra_chivo_lowpoly = bpy.data.objects.new('Cabra_Chivo_LowPoly', me_mesh_cuerpocabra)

# ---- transforms, parenting, visibility, modifiers, constraints
ob_cabra_chivo_lowpoly.location = (0.0, 0.0, 0.0)

# ---- collection membership
scene.collection.objects.link(ob_cabra_chivo_lowpoly)

# ---- scene / render settings (as saved in the file)
scene.frame_start = 1; scene.frame_end = 250; scene.frame_set(1)
scene.render.engine = 'BLENDER_EEVEE_NEXT'
scene.render.bake_bias = 0.0
scene.render.bake_samples = 0
scene.render.compositor_device = 'GPU'
scene.eevee.use_volume_custom_range = False
scene.eevee.fast_gi_thickness_near = 0.1
scene.eevee.fast_gi_thickness_far = 0.0
scene.eevee.ray_tracing_options.screen_trace_thickness = 0.1
bpy.context.view_layer.update()

# ---- added for rendering (the .blend has no active camera and no usable light): camera, sun
cam_auto = bpy.data.cameras.new('AutoCamera')
cam_auto.lens = 50.0
cam_auto.sensor_width = 36.0
cam_auto.clip_end = 1000.0
ob_auto_camera = bpy.data.objects.new('AutoCamera', cam_auto)
scene.collection.objects.link(ob_auto_camera)
ob_auto_camera.location = (1.78118, -2.01331, 1.96849)
ob_auto_camera.rotation_euler = (1.09748, -7.21219e-08, 0.694738)
scene.camera = ob_auto_camera
light_auto_sun = bpy.data.lights.new('AutoSun', 'SUN')
light_auto_sun.energy = 3.0
light_auto_sun.angle = 0.0523599
ob_auto_sun = bpy.data.objects.new('AutoSun', light_auto_sun)
scene.collection.objects.link(ob_auto_sun)
ob_auto_sun.rotation_euler = (0.872665, 0.174533, 0.523599)
bpy.context.view_layer.update()

